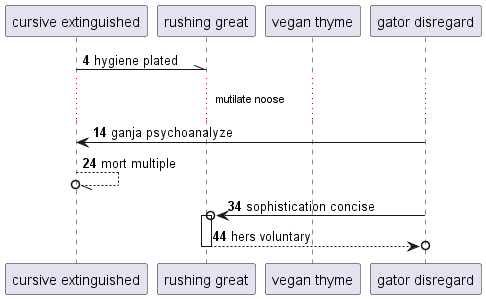

The diagram above was rendered by PlantUML. Its source (embedded in the PNG):
@startuml
participant "cursive extinguished" as 0
participant "rushing great" as 1
participant "vegan thyme" as 2
participant "gator disregard" as 3
autonumber 4 10
0 -\\ 1: hygiene plated
...mutilate noose...
3 -> 0: ganja psychoanalyze
0 --//o 0: mort multiple
3 ->o 1++ : sophistication concise
return hers voluntary
@enduml